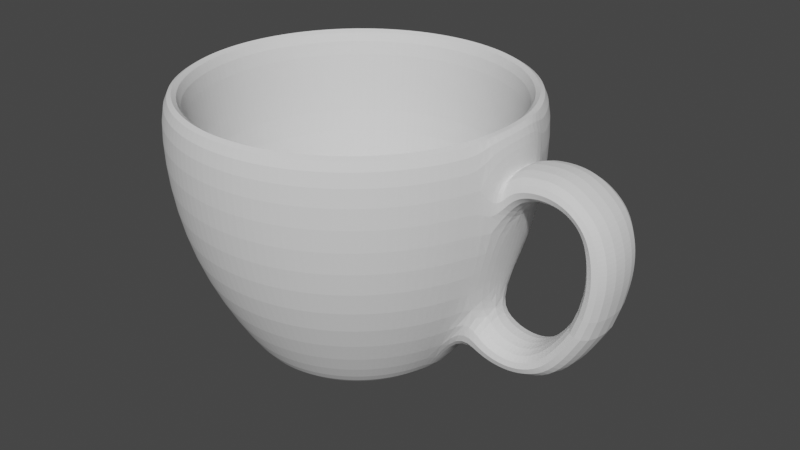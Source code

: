 # Source: cup.blend  (saved by Blender 3.0.42; exported with 4.5.12 LTS)
import bpy
from mathutils import Matrix  # noqa: F401  (used for matrix-valued properties, if any)

bpy.ops.wm.read_factory_settings(use_empty=True)
scene = bpy.context.scene
scene.name = 'Scene'

# ---- collections
col_collection = bpy.data.collections.new('Collection'); scene.collection.children.link(col_collection)

# ---- world
world_world = bpy.data.worlds.new('World'); scene.world = world_world
world_world.use_nodes = True; world_world.node_tree.nodes.clear()
_N = world_world.node_tree.nodes; _L = world_world.node_tree.links
n0 = _N.new('ShaderNodeOutputWorld'); n0.name = 'World Output'; n0.location = (300, 300)
n1 = _N.new('ShaderNodeBackground'); n1.name = 'Background'; n1.location = (10, 300)
n1.inputs[0].default_value = (0.05088, 0.05088, 0.05088, 1.0)
_L.new(n1.outputs[0], n0.inputs[0])
n0.is_active_output = True
world_world.color = (0.05088, 0.05088, 0.05088)
world_world.use_sun_shadow = False
world_world.sun_shadow_jitter_overblur = 0.0

# ---- meshes
me_cylinder = bpy.data.meshes.new('Cylinder')
me_cylinder.from_pydata([(-0.3067, 0.4034, -1.0), (-0.5088, 0.689, 0.4724), (-0.2181, 0.4538, -1.0), (-0.3605, 0.7734, 0.4724), (-0.1213, 0.486, -1.0), (-0.1986, 0.8272, 0.4724), (-0.02005, 0.4987, -1.0), (-0.02935, 0.8484, 0.4724), (0.08171, 0.4914, -1.0), (0.1408, 0.8362, 0.4724), (0.1801, 0.4644, -1.0), (0.3053, 0.7911, 0.4724), (0.2713, 0.4187, -1.0), (0.4579, 0.7147, 0.4724), (0.3519, 0.3561, -1.0), (0.5926, 0.61, 0.4724), (0.4186, 0.279, -1.0), (0.7043, 0.4811, 0.4724), (0.4691, 0.1904, -1.0), (0.7887, 0.3328, 0.4724), (0.5013, 0.09356, -1.0), (0.8425, 0.1709, 0.4724), (0.514, -0.007664, -1.0), (0.8637, 0.001638, 0.4724), (0.5067, -0.1094, -1.0), (0.8515, -0.1685, 0.4724), (0.4797, -0.2078, -1.0), (0.8064, -0.333, 0.4724), (0.434, -0.299, -1.0), (0.73, -0.4856, 0.4724), (0.3714, -0.3796, -1.0), (0.6253, -0.6203, 0.4724), (0.2943, -0.4464, -1.0), (0.4963, -0.732, 0.4724), (0.2057, -0.4968, -1.0), (0.3481, -0.8164, 0.4724), (0.1089, -0.529, -1.0), (0.1862, -0.8702, 0.4724), (0.007626, -0.5417, -1.0), (0.01693, -0.8914, 0.4724), (-0.09413, -0.5344, -1.0), (-0.1532, -0.8792, 0.4724), (-0.1925, -0.5074, -1.0), (-0.3177, -0.8341, 0.4724), (-0.2837, -0.4617, -1.0), (-0.4703, -0.7577, 0.4724), (-0.3643, -0.3991, -1.0), (-0.605, -0.653, 0.4724), (-0.4311, -0.322, -1.0), (-0.7167, -0.5241, 0.4724), (-0.4815, -0.2334, -1.0), (-0.8011, -0.3758, 0.4724), (-0.5137, -0.1366, -1.0), (-0.8549, -0.2139, 0.4724), (-0.5264, -0.03534, -1.0), (-0.8762, -0.04464, 0.4724), (-0.5191, 0.06642, -1.0), (-0.864, 0.1255, 0.4724), (-0.4921, 0.1648, -1.0), (-0.8188, 0.29, 0.4724), (-0.4464, 0.256, -1.0), (-0.7424, 0.4426, 0.4724), (-0.3838, 0.3366, -1.0), (-0.6377, 0.5773, 0.4724), (-0.5837, 0.7949, 0.0), (-0.4133, 0.8919, 0.0), (-0.2273, 0.9537, 0.0), (-0.0328, 0.9781, 0.0), (0.1627, 0.9641, 0.0), (0.3518, 0.9122, 0.0), (0.5271, 0.8244, 0.0), (0.6818, 0.7042, 0.0), (0.8102, 0.556, 0.0), (0.9072, 0.3856, 0.0), (0.969, 0.1996, -0.01422), (0.9934, 0.005088, -0.01422), (0.9794, -0.1904, -0.01422), (0.9275, -0.3795, 0.0), (0.8397, -0.5548, 0.0), (0.7194, -0.7096, 0.0), (0.5713, -0.8379, 0.0), (0.4009, -0.9349, 0.0), (0.2149, -0.9968, 0.0), (0.02038, -1.021, 0.0), (-0.1752, -1.007, 0.0), (-0.3642, -0.9552, 0.0), (-0.5395, -0.8675, 0.0), (-0.6943, -0.7472, 0.0), (-0.8226, -0.599, 0.0), (-0.9196, -0.4286, 0.0), (-0.9815, -0.2426, 0.0), (-1.006, -0.04809, 0.0), (-0.9918, 0.1474, 0.0), (-0.9399, 0.3365, 0.0), (-0.8522, 0.5118, 0.0), (-0.7319, 0.6666, 0.0), (-0.3637, 0.7805, -0.5), (-0.2003, 0.8348, -0.5), (-0.02956, 0.8562, -0.5), (0.1421, 0.8439, -0.5), (0.3081, 0.7983, -0.5), (0.462, 0.7213, -0.5), (0.5979, 0.6156, -0.5), (0.7106, 0.4855, -0.5), (0.7958, 0.336, -0.5), (0.8136, -0.3358, -0.5), (0.7366, -0.4897, -0.5), (0.6309, -0.6256, -0.5), (0.5008, -0.7383, -0.5), (0.3512, -0.8235, -0.5), (0.1879, -0.8778, -0.5), (0.01714, -0.8992, -0.5), (-0.1545, -0.8869, -0.5), (-0.3205, -0.8413, -0.5), (-0.4744, -0.7643, -0.5), (-0.6103, -0.6586, -0.5), (-0.723, -0.5285, -0.5), (-0.8082, -0.379, -0.5), (-0.8625, -0.2156, -0.5), (-0.8839, -0.04485, -0.5), (-0.8716, 0.1268, -0.5), (-0.826, 0.2928, -0.5), (-0.749, 0.4467, -0.5), (-0.6434, 0.5826, -0.5), (-0.5133, 0.6953, -0.5), (-0.4133, 0.8919, 0.4724), (-0.5837, 0.7949, 0.4724), (-0.2273, 0.9537, 0.4724), (-0.0328, 0.9781, 0.4724), (0.1627, 0.9641, 0.4724), (0.3518, 0.9122, 0.4724), (0.5271, 0.8244, 0.4724), (0.6818, 0.7042, 0.4724), (0.8102, 0.556, 0.4724), (0.9072, 0.3856, 0.4724), (0.969, 0.1996, 0.4724), (0.9934, 0.005088, 0.4724), (0.9794, -0.1904, 0.4724), (0.9275, -0.3795, 0.4724), (0.8397, -0.5548, 0.4724), (0.7194, -0.7096, 0.4724), (0.5713, -0.8379, 0.4724), (0.4009, -0.9349, 0.4724), (0.2149, -0.9968, 0.4724), (0.02038, -1.021, 0.4724), (-0.1752, -1.007, 0.4724), (-0.3642, -0.9552, 0.4724), (-0.5395, -0.8675, 0.4724), (-0.6943, -0.7472, 0.4724), (-0.8226, -0.599, 0.4724), (-0.9196, -0.4286, 0.4724), (-0.9815, -0.2426, 0.4724), (-1.006, -0.04809, 0.4724), (-0.9918, 0.1474, 0.4724), (-0.9399, 0.3365, 0.4724), (-0.8522, 0.5118, 0.4724), (-0.7319, 0.6666, 0.4724), (-0.3467, 0.4598, -0.9275), (-0.2462, 0.517, -0.9275), (-0.1366, 0.5534, -0.9275), (-0.02189, 0.5678, -0.9275), (0.09338, 0.5595, -0.9275), (0.2048, 0.529, -0.9275), (0.3082, 0.4772, -0.9275), (0.3994, 0.4063, -0.9275), (0.4751, 0.3189, -0.9275), (0.5322, 0.2185, -0.9275), (0.5687, 0.1088, -0.9275), (0.5831, -0.005827, -0.9275), (0.5748, -0.1211, -0.9275), (0.5442, -0.2325, -0.9275), (0.4925, -0.3359, -0.9275), (0.4216, -0.4271, -0.9275), (0.3342, -0.5028, -0.9275), (0.2338, -0.56, -0.9275), (0.1241, -0.5964, -0.9275), (0.009464, -0.6108, -0.9275), (-0.1058, -0.6026, -0.9275), (-0.2172, -0.572, -0.9275), (-0.3206, -0.5202, -0.9275), (-0.4118, -0.4493, -0.9275), (-0.4875, -0.3619, -0.9275), (-0.5447, -0.2615, -0.9275), (-0.5811, -0.1518, -0.9275), (-0.5955, -0.03718, -0.9275), (-0.5873, 0.07809, -0.9275), (-0.5567, 0.1895, -0.9275), (-0.5049, 0.2929, -0.9275), (-0.434, 0.3841, -0.9275), (0.7056, 0.1399, -0.5009), (0.7234, -0.002094, -0.5009), (-0.6021, -0.443, -0.5009), (-0.6729, -0.3187, -0.5009), (0.7132, -0.1448, -0.5009), (-0.718, -0.1829, -0.5009), (0.6753, -0.2828, -0.5009), (-0.7358, -0.04091, -0.5009), (0.6112, -0.4107, -0.5009), (-0.4277, 0.5744, -0.5009), (-0.3034, 0.6452, -0.5009), (-0.7256, 0.1018, -0.5009), (0.5234, -0.5237, -0.5009), (-0.1676, 0.6903, -0.5009), (-0.6877, 0.2398, -0.5009), (0.4153, -0.6174, -0.5009), (-0.02562, 0.7081, -0.5009), (-0.6237, 0.3677, -0.5009), (0.2909, -0.6882, -0.5009), (0.1171, 0.6979, -0.5009), (-0.5359, 0.4807, -0.5009), (0.1552, -0.7333, -0.5009), (0.2551, 0.66, -0.5009), (0.0132, -0.7511, -0.5009), (0.383, 0.5959, -0.5009), (-0.1295, -0.7409, -0.5009), (0.496, 0.5081, -0.5009), (-0.2675, -0.703, -0.5009), (0.5897, 0.4, -0.5009), (-0.3954, -0.639, -0.5009), (0.6605, 0.2756, -0.5009), (-0.5084, -0.5512, -0.5009), (0.8564, 0.001443, -0.01425), (-0.7944, -0.3728, -0.01425), (0.8443, -0.1673, -0.01425), (-0.8477, -0.2123, -0.01425), (0.7995, -0.3304, -0.01425), (-0.8688, -0.04445, -0.01425), (0.7237, -0.4817, -0.01425), (-0.3575, 0.7666, -0.01425), (-0.8567, 0.1243, -0.01425), (0.62, -0.6152, -0.01425), (-0.197, 0.82, -0.01425), (-0.8119, 0.2874, -0.01425), (0.4921, -0.726, -0.01425), (-0.02916, 0.8411, -0.01425), (-0.7362, 0.4386, -0.01425), (0.3451, -0.8096, -0.01425), (0.1396, 0.829, -0.01425), (-0.6324, 0.5722, -0.01425), (0.1846, -0.863, -0.01425), (0.3027, 0.7842, -0.01425), (0.01673, -0.8841, -0.01425), (0.4539, 0.7085, -0.01425), (-0.152, -0.872, -0.01425), (0.5875, 0.6047, -0.01425), (-0.3151, -0.8272, -0.01425), (0.6983, 0.4768, -0.01425), (-0.4664, -0.7515, -0.01425), (0.7819, 0.3298, -0.01425), (-0.5999, -0.6477, -0.01425), (0.8353, 0.1693, -0.01425), (-0.7107, -0.5198, -0.01425), (-0.5045, 0.683, -0.01425), (0.969, 0.1996, 0.2402), (0.9934, 0.005088, 0.2402), (0.9794, -0.1904, 0.2402), (0.8715, 0.001845, -0.5), (0.7154, -0.1452, -0.75), (0.7257, -0.002033, -0.75), (0.7078, 0.1404, -0.75), (0.8592, -0.1698, -0.5), (0.8501, 0.1726, -0.5), (0.9273, -0.1658, -0.6192), (0.9189, 0.1766, -0.6226), (0.8587, 0.1584, -0.8122), (0.8657, -0.1566, -0.8093), (1.028, -0.1628, -0.6595), (1.021, 0.1797, -0.664), (1.005, 0.1794, -0.8366), (1.011, -0.1536, -0.8328), (1.116, -0.1606, -0.6608), (1.11, 0.1818, -0.6677), (1.133, 0.2038, -0.8248), (1.138, -0.1514, -0.8191), (1.194, -0.1582, -0.6125), (1.192, 0.2047, -0.6212), (1.297, 0.2168, -0.7696), (1.299, -0.1489, -0.7624), (1.279, -0.1535, -0.5158), (1.281, 0.2094, -0.5248), (1.413, 0.2215, -0.6329), (1.411, -0.1442, -0.6254), (1.343, -0.1497, -0.4108), (1.348, 0.2131, -0.4185), (1.501, 0.2253, -0.4701), (1.497, -0.1405, -0.4636), (1.045, 0.2027, 0.08236), (1.055, -0.1762, 0.08571), (0.9879, 0.2027, 0.264), (0.9977, -0.1655, 0.2673), (1.093, 0.2056, 0.125), (1.103, -0.1733, 0.1283), (1.042, 0.2056, 0.2991), (1.052, -0.1626, 0.3024), (1.159, 0.2074, 0.1402), (1.169, -0.1715, 0.1587), (1.142, 0.2074, 0.3159), (1.153, -0.1607, 0.3164), (1.236, 0.2226, 0.1448), (1.245, -0.1683, 0.1554), (1.25, 0.2161, 0.3081), (1.258, -0.1576, 0.3187), (1.316, 0.2323, 0.1268), (1.323, -0.1655, 0.136), (1.357, 0.2257, 0.2673), (1.363, -0.1548, 0.2764), (1.364, 0.2347, 0.08844), (1.367, -0.1631, 0.09573), (1.475, 0.2348, 0.1673), (1.479, -0.1524, 0.1746), (1.392, 0.2351, 0.03708), (1.393, -0.161, 0.04385), (1.529, 0.235, 0.06914), (1.53, -0.1502, 0.07591), (1.406, 0.233, -0.04395), (1.405, -0.1583, -0.03722), (1.561, 0.2338, -0.03489), (1.561, -0.1476, -0.02816), (1.413, 0.2278, -0.1404), (1.412, -0.1557, -0.1337), (1.567, 0.2326, -0.1433), (1.567, -0.145, -0.1365), (1.409, 0.2218, -0.2185), (1.407, -0.1535, -0.2116), (1.558, 0.2311, -0.246), (1.556, -0.1428, -0.2391), (1.383, 0.2181, -0.3157), (1.381, -0.1506, -0.3088), (1.536, 0.2284, -0.3547), (1.534, -0.1398, -0.3478), (-0.3448, 0.4572, -1.0), (-0.2449, 0.514, -1.0), (-0.1358, 0.5503, -1.0), (-0.0218, 0.5646, -1.0), (0.09284, 0.5564, -1.0), (0.2037, 0.526, -1.0), (0.3065, 0.4745, -1.0), (0.3972, 0.404, -1.0), (0.4725, 0.3171, -1.0), (0.5293, 0.2172, -1.0), (0.5656, 0.1081, -1.0), (0.5799, -0.005912, -1.0), (0.5717, -0.1206, -1.0), (0.5413, -0.2314, -1.0), (0.4898, -0.3342, -1.0), (0.4193, -0.4249, -1.0), (0.3324, -0.5002, -1.0), (0.2325, -0.557, -1.0), (0.1234, -0.5933, -1.0), (0.009379, -0.6076, -1.0), (-0.1053, -0.5994, -1.0), (-0.2161, -0.569, -1.0), (-0.3189, -0.5175, -1.0), (-0.4096, -0.447, -1.0), (-0.4849, -0.3601, -1.0), (-0.5417, -0.2602, -1.0), (-0.578, -0.1511, -1.0), (-0.5923, -0.03709, -1.0), (-0.5841, 0.07755, -1.0), (-0.5537, 0.1884, -1.0), (-0.5022, 0.2912, -1.0), (-0.4317, 0.3819, -1.0), (-0.3067, 0.4034, -0.9639), (-0.2181, 0.4538, -0.9639), (-0.1213, 0.486, -0.9639), (-0.02005, 0.4987, -0.9639), (0.08171, 0.4914, -0.9639), (0.1801, 0.4644, -0.9639), (0.2713, 0.4187, -0.9639), (0.3519, 0.3561, -0.9639), (0.4186, 0.279, -0.9639), (0.4691, 0.1904, -0.9639), (0.5013, 0.09356, -0.9639), (0.514, -0.007664, -0.9639), (0.5067, -0.1094, -0.9639), (0.4797, -0.2078, -0.9639), (0.434, -0.299, -0.9639), (0.3714, -0.3796, -0.9639), (0.2943, -0.4464, -0.9639), (0.2057, -0.4968, -0.9639), (0.1089, -0.529, -0.9639), (0.007626, -0.5417, -0.9639), (-0.09413, -0.5344, -0.9639), (-0.1925, -0.5074, -0.9639), (-0.2837, -0.4617, -0.9639), (-0.3643, -0.3991, -0.9639), (-0.4311, -0.322, -0.9639), (-0.4815, -0.2334, -0.9639), (-0.5137, -0.1366, -0.9639), (-0.5264, -0.03534, -0.9639), (-0.5191, 0.06642, -0.9639), (-0.4921, 0.1648, -0.9639), (-0.4464, 0.256, -0.9639), (-0.3838, 0.3366, -0.9639), (0.5687, 0.1088, -0.9275), (-0.4875, -0.3619, -0.9275), (-0.3467, 0.4598, -0.9275), (0.5831, -0.005827, -0.9275), (-0.5447, -0.2615, -0.9275), (0.5748, -0.1211, -0.9275), (-0.5811, -0.1518, -0.9275), (0.5442, -0.2325, -0.9275), (-0.5955, -0.03718, -0.9275), (0.4925, -0.3359, -0.9275), (-0.2462, 0.517, -0.9275), (-0.5873, 0.07809, -0.9275), (0.4216, -0.4271, -0.9275), (-0.1366, 0.5534, -0.9275), (-0.5567, 0.1895, -0.9275), (0.3342, -0.5028, -0.9275), (-0.02189, 0.5678, -0.9275), (-0.5049, 0.2929, -0.9275), (0.2338, -0.56, -0.9275), (0.09338, 0.5595, -0.9275), (-0.434, 0.3841, -0.9275), (0.1241, -0.5964, -0.9275), (0.2048, 0.529, -0.9275), (0.009464, -0.6108, -0.9275), (0.3082, 0.4772, -0.9275), (-0.1058, -0.6026, -0.9275), (0.3994, 0.4063, -0.9275), (-0.2172, -0.572, -0.9275), (0.4751, 0.3189, -0.9275), (-0.3206, -0.5202, -0.9275), (0.5322, 0.2185, -0.9275), (-0.4118, -0.4493, -0.9275)], [], [(76, 255, 137, 138, 77), (64, 126, 125, 65), (65, 125, 127, 66), (66, 127, 128, 67), (67, 128, 129, 68), (68, 129, 130, 69), (69, 130, 131, 70), (70, 131, 132, 71), (71, 132, 133, 72), (72, 133, 134, 73), (253, 135, 136, 254), (254, 136, 137, 255), (73, 134, 135, 253, 74), (77, 138, 139, 78), (78, 139, 140, 79), (79, 140, 141, 80), (80, 141, 142, 81), (81, 142, 143, 82), (82, 143, 144, 83), (83, 144, 145, 84), (84, 145, 146, 85), (85, 146, 147, 86), (86, 147, 148, 87), (87, 148, 149, 88), (88, 149, 150, 89), (89, 150, 151, 90), (90, 151, 152, 91), (91, 152, 153, 92), (92, 153, 154, 93), (397, 394, 167, 168), (93, 154, 155, 94), (94, 155, 156, 95), (40, 42, 383, 382), (123, 95, 64, 124), (122, 94, 95, 123), (121, 93, 94, 122), (120, 92, 93, 121), (119, 91, 92, 120), (118, 90, 91, 119), (117, 89, 90, 118), (116, 88, 89, 117), (115, 87, 88, 116), (114, 86, 87, 115), (113, 85, 86, 114), (112, 84, 85, 113), (111, 83, 84, 112), (110, 82, 83, 111), (109, 81, 82, 110), (108, 80, 81, 109), (107, 79, 80, 108), (106, 78, 79, 107), (105, 77, 78, 106), (260, 76, 77, 105), (256, 75, 76, 260), (261, 74, 75, 256), (104, 73, 74, 261), (103, 72, 73, 104), (102, 71, 72, 103), (101, 70, 71, 102), (100, 69, 70, 101), (99, 68, 69, 100), (98, 67, 68, 99), (97, 66, 67, 98), (96, 65, 66, 97), (124, 64, 65, 96), (342, 257, 260, 105, 343), (330, 124, 96, 331), (331, 96, 97, 332), (332, 97, 98, 333), (333, 98, 99, 334), (336, 101, 102, 337), (337, 102, 103, 338), (338, 103, 104, 339), (343, 105, 106, 344), (339, 104, 261, 259, 340), (344, 106, 107, 345), (345, 107, 108, 346), (346, 108, 109, 347), (347, 109, 110, 348), (348, 110, 111, 349), (349, 111, 112, 350), (350, 112, 113, 351), (351, 113, 114, 352), (352, 114, 115, 353), (353, 115, 116, 354), (354, 116, 117, 355), (355, 117, 118, 356), (356, 118, 119, 357), (357, 119, 120, 358), (358, 120, 121, 359), (359, 121, 122, 360), (360, 122, 123, 361), (361, 123, 124, 330), (334, 99, 100, 335), (1, 3, 125, 126), (3, 5, 127, 125), (5, 7, 128, 127), (7, 9, 129, 128), (9, 11, 130, 129), (11, 13, 131, 130), (13, 15, 132, 131), (15, 17, 133, 132), (17, 19, 134, 133), (19, 21, 135, 134), (21, 23, 136, 135), (23, 25, 137, 136), (25, 27, 138, 137), (27, 29, 139, 138), (29, 31, 140, 139), (31, 33, 141, 140), (33, 35, 142, 141), (35, 37, 143, 142), (37, 39, 144, 143), (39, 41, 145, 144), (41, 43, 146, 145), (43, 45, 147, 146), (45, 47, 148, 147), (47, 49, 149, 148), (49, 51, 150, 149), (51, 53, 151, 150), (53, 55, 152, 151), (55, 57, 153, 152), (57, 59, 154, 153), (59, 61, 155, 154), (61, 63, 156, 155), (63, 1, 126, 156), (158, 157, 188, 187, 186, 185, 184, 183, 182, 181, 180, 179, 178, 177, 176, 175, 174, 173, 172, 171, 170, 169, 168, 167, 166, 165, 164, 163, 162, 161, 160, 159), (398, 395, 181, 182), (399, 397, 168, 169), (400, 398, 182, 183), (401, 399, 169, 170), (402, 400, 183, 184), (403, 401, 170, 171), (404, 396, 157, 158), (405, 402, 184, 185), (406, 403, 171, 172), (407, 404, 158, 159), (408, 405, 185, 186), (409, 406, 172, 173), (410, 407, 159, 160), (411, 408, 186, 187), (412, 409, 173, 174), (413, 410, 160, 161), (414, 411, 187, 188), (415, 412, 174, 175), (416, 413, 161, 162), (396, 414, 188, 157), (417, 415, 175, 176), (418, 416, 162, 163), (419, 417, 176, 177), (420, 418, 163, 164), (421, 419, 177, 178), (422, 420, 164, 165), (423, 421, 178, 179), (424, 422, 165, 166), (425, 423, 179, 180), (394, 424, 166, 167), (395, 425, 180, 181), (251, 249, 220, 191), (250, 248, 219, 189), (249, 247, 218, 220), (248, 246, 217, 219), (247, 245, 216, 218), (246, 244, 215, 217), (245, 243, 214, 216), (244, 242, 213, 215), (243, 241, 212, 214), (242, 240, 211, 213), (241, 239, 210, 212), (252, 238, 209, 198), (240, 237, 208, 211), (239, 236, 207, 210), (238, 235, 206, 209), (237, 234, 205, 208), (236, 233, 204, 207), (235, 232, 203, 206), (234, 231, 202, 205), (233, 230, 201, 204), (232, 229, 200, 203), (231, 228, 199, 202), (230, 227, 197, 201), (229, 226, 196, 200), (228, 252, 198, 199), (227, 225, 195, 197), (226, 224, 194, 196), (225, 223, 193, 195), (224, 222, 192, 194), (223, 221, 190, 193), (222, 251, 191, 192), (221, 250, 189, 190), (23, 21, 250, 221), (51, 49, 251, 222), (25, 23, 221, 223), (53, 51, 222, 224), (27, 25, 223, 225), (55, 53, 224, 226), (29, 27, 225, 227), (3, 1, 252, 228), (57, 55, 226, 229), (31, 29, 227, 230), (5, 3, 228, 231), (59, 57, 229, 232), (33, 31, 230, 233), (7, 5, 231, 234), (61, 59, 232, 235), (35, 33, 233, 236), (9, 7, 234, 237), (63, 61, 235, 238), (37, 35, 236, 239), (11, 9, 237, 240), (1, 63, 238, 252), (39, 37, 239, 241), (13, 11, 240, 242), (41, 39, 241, 243), (15, 13, 242, 244), (43, 41, 243, 245), (17, 15, 244, 246), (45, 43, 245, 247), (19, 17, 246, 248), (47, 45, 247, 249), (21, 19, 248, 250), (49, 47, 249, 251), (340, 259, 258, 341), (341, 258, 257, 342), (256, 260, 262, 263, 261), (95, 156, 126, 64), (335, 100, 101, 336), (264, 263, 267, 268), (269, 268, 272, 273), (253, 254, 255, 289, 288), (260, 257, 265, 262), (259, 261, 263, 264), (277, 276, 280, 281), (263, 262, 266, 267), (262, 265, 269, 266), (272, 271, 275, 276), (281, 280, 284, 285), (266, 269, 273, 270), (268, 267, 271, 272), (267, 266, 270, 271), (274, 277, 281, 278), (273, 272, 276, 277), (271, 270, 274, 275), (270, 273, 277, 274), (279, 278, 282, 283), (280, 279, 283, 284), (276, 275, 279, 280), (275, 274, 278, 279), (284, 283, 282, 285), (289, 293, 292, 288), (278, 281, 285, 282), (287, 286, 290, 291), (297, 301, 300, 296), (255, 76, 287, 289), (74, 253, 288, 286), (300, 301, 305, 304), (289, 287, 291, 293), (286, 288, 292, 290), (76, 75, 74, 286, 287), (295, 294, 298, 299), (292, 293, 297, 296), (291, 290, 294, 295), (293, 291, 295, 297), (290, 292, 296, 294), (309, 313, 312, 308), (297, 295, 299, 301), (294, 296, 300, 298), (317, 321, 320, 316), (302, 304, 308, 306), (299, 298, 302, 303), (301, 299, 303, 305), (298, 300, 304, 302), (307, 306, 310, 311), (304, 305, 309, 308), (303, 302, 306, 307), (305, 303, 307, 309), (325, 329, 328, 324), (309, 307, 311, 313), (306, 308, 312, 310), (315, 314, 318, 319), (312, 313, 317, 316), (311, 310, 314, 315), (313, 311, 315, 317), (310, 312, 316, 314), (284, 328, 329, 285), (317, 315, 319, 321), (314, 316, 320, 318), (323, 322, 326, 327), (320, 321, 325, 324), (319, 318, 322, 323), (321, 319, 323, 325), (318, 320, 324, 322), (326, 328, 329, 327), (325, 323, 327, 329), (322, 324, 328, 326), (283, 326, 328, 284), (327, 282, 285, 329), (283, 282, 327, 326), (265, 264, 268, 269), (2, 0, 330, 331), (4, 2, 331, 332), (6, 4, 332, 333), (8, 6, 333, 334), (10, 8, 334, 335), (12, 10, 335, 336), (14, 12, 336, 337), (16, 14, 337, 338), (18, 16, 338, 339), (20, 18, 339, 340), (22, 20, 340, 341), (24, 22, 341, 342), (26, 24, 342, 343), (28, 26, 343, 344), (30, 28, 344, 345), (32, 30, 345, 346), (34, 32, 346, 347), (36, 34, 347, 348), (38, 36, 348, 349), (40, 38, 349, 350), (42, 40, 350, 351), (44, 42, 351, 352), (46, 44, 352, 353), (48, 46, 353, 354), (50, 48, 354, 355), (52, 50, 355, 356), (54, 52, 356, 357), (56, 54, 357, 358), (58, 56, 358, 359), (60, 58, 359, 360), (62, 60, 360, 361), (0, 62, 361, 330), (362, 363, 364, 365, 366, 367, 368, 369, 370, 371, 372, 373, 374, 375, 376, 377, 378, 379, 380, 381, 382, 383, 384, 385, 386, 387, 388, 389, 390, 391, 392, 393), (14, 16, 370, 369), (42, 44, 384, 383), (16, 18, 371, 370), (44, 46, 385, 384), (18, 20, 372, 371), (46, 48, 386, 385), (20, 22, 373, 372), (48, 50, 387, 386), (22, 24, 374, 373), (50, 52, 388, 387), (24, 26, 375, 374), (52, 54, 389, 388), (26, 28, 376, 375), (0, 2, 363, 362), (54, 56, 390, 389), (28, 30, 377, 376), (2, 4, 364, 363), (56, 58, 391, 390), (30, 32, 378, 377), (4, 6, 365, 364), (58, 60, 392, 391), (32, 34, 379, 378), (6, 8, 366, 365), (60, 62, 393, 392), (34, 36, 380, 379), (8, 10, 367, 366), (62, 0, 362, 393), (36, 38, 381, 380), (10, 12, 368, 367), (38, 40, 382, 381), (12, 14, 369, 368), (258, 259, 264, 265, 257), (191, 220, 425, 395), (189, 219, 424, 394), (220, 218, 423, 425), (219, 217, 422, 424), (218, 216, 421, 423), (217, 215, 420, 422), (216, 214, 419, 421), (215, 213, 418, 420), (214, 212, 417, 419), (213, 211, 416, 418), (212, 210, 415, 417), (198, 209, 414, 396), (211, 208, 413, 416), (210, 207, 412, 415), (209, 206, 411, 414), (208, 205, 410, 413), (207, 204, 409, 412), (206, 203, 408, 411), (205, 202, 407, 410), (204, 201, 406, 409), (203, 200, 405, 408), (202, 199, 404, 407), (201, 197, 403, 406), (200, 196, 402, 405), (199, 198, 396, 404), (197, 195, 401, 403), (196, 194, 400, 402), (195, 193, 399, 401), (194, 192, 398, 400), (193, 190, 397, 399), (192, 191, 395, 398), (190, 189, 394, 397)])
_uv = me_cylinder.uv_layers.new(name='UVMap')
_uv.uv.foreach_set('vector', [0.06226, 0.531, 0.06227, 0.5764, 0.06227, 0.6178, 0.0296, 0.6178, 0.0296, 0.5335, 0.5493, 0.4398, 0.5493, 0.5241, 0.5157, 0.5239, 0.5157, 0.4396, 0.5157, 0.4396, 0.5157, 0.5239, 0.4809, 0.5238, 0.4809, 0.4395, 0.4809, 0.4395, 0.4809, 0.5238, 0.4461, 0.5239, 0.4461, 0.4396, 0.4461, 0.4396, 0.4461, 0.5239, 0.4127, 0.5241, 0.4127, 0.4398, 0.4127, 0.4398, 0.4127, 0.5241, 0.382, 0.5244, 0.382, 0.4401, 0.382, 0.4401, 0.382, 0.5244, 0.3551, 0.5248, 0.3551, 0.4405, 0.2504, 0.5335, 0.2504, 0.6178, 0.2263, 0.6178, 0.2263, 0.5335, 0.2263, 0.5335, 0.2263, 0.6178, 0.1978, 0.6178, 0.1978, 0.5335, 0.1978, 0.5335, 0.1978, 0.6178, 0.1658, 0.6178, 0.1658, 0.5335, 0.1317, 0.5764, 0.1317, 0.6178, 0.09675, 0.6178, 0.09674, 0.5764, 0.09674, 0.5764, 0.09675, 0.6178, 0.06227, 0.6178, 0.06227, 0.5764, 0.1658, 0.5335, 0.1658, 0.6178, 0.1317, 0.6178, 0.1317, 0.5764, 0.1317, 0.531, 0.0296, 0.5335, 0.0296, 0.6178, 2.503e-06, 0.6178, 0.0, 0.5335, 0.6074, 0.1782, 0.6074, 0.2625, 0.5808, 0.2623, 0.5808, 0.178, 0.5808, 0.178, 0.5808, 0.2623, 0.5503, 0.2621, 0.5503, 0.1778, 0.5503, 0.1778, 0.5503, 0.2621, 0.517, 0.262, 0.517, 0.1777, 0.517, 0.1777, 0.517, 0.262, 0.4823, 0.262, 0.4823, 0.1777, 0.4823, 0.1777, 0.4823, 0.262, 0.4474, 0.262, 0.4474, 0.1777, 0.4474, 0.1777, 0.4474, 0.262, 0.4138, 0.2621, 0.4137, 0.1778, 0.4137, 0.1778, 0.4138, 0.2621, 0.3826, 0.2623, 0.3826, 0.178, 0.3826, 0.178, 0.3826, 0.2623, 0.3551, 0.2625, 0.3551, 0.1782, 0.6056, 0.7025, 0.6059, 0.7867, 0.5817, 0.786, 0.5814, 0.7018, 0.5814, 0.7018, 0.5817, 0.786, 0.5531, 0.7855, 0.5528, 0.7013, 0.5528, 0.7013, 0.5531, 0.7855, 0.5211, 0.7852, 0.5208, 0.701, 0.5208, 0.701, 0.5211, 0.7852, 0.487, 0.7851, 0.4867, 0.7009, 0.4867, 0.7009, 0.487, 0.7851, 0.452, 0.7852, 0.4517, 0.701, 0.4517, 0.701, 0.452, 0.7852, 0.4176, 0.7855, 0.4173, 0.7013, 0.4173, 0.7013, 0.4176, 0.7855, 0.385, 0.786, 0.3847, 0.7018, 0.6962, 0.5137, 0.7168, 0.5137, 0.7168, 0.5137, 0.6962, 0.5137, 0.3847, 0.7018, 0.385, 0.786, 0.3554, 0.7867, 0.3551, 0.7025, 0.6074, 0.4405, 0.6074, 0.5248, 0.5802, 0.5244, 0.5802, 0.4401, 0.3521, 0.7258, 0.3522, 0.7417, 0.3458, 0.7417, 0.3456, 0.7258, 0.5683, 0.3512, 0.5802, 0.4401, 0.5493, 0.4398, 0.5411, 0.351, 0.5922, 0.3516, 0.6074, 0.4405, 0.5802, 0.4401, 0.5683, 0.3512, 0.3941, 0.6132, 0.3847, 0.7018, 0.3551, 0.7025, 0.3682, 0.6137, 0.4228, 0.6127, 0.4173, 0.7013, 0.3847, 0.7018, 0.3941, 0.6132, 0.453, 0.6125, 0.4517, 0.701, 0.4173, 0.7013, 0.4228, 0.6127, 0.4837, 0.6124, 0.4867, 0.7009, 0.4517, 0.701, 0.453, 0.6125, 0.5137, 0.6125, 0.5208, 0.701, 0.4867, 0.7009, 0.4837, 0.6124, 0.5418, 0.6127, 0.5528, 0.7013, 0.5208, 0.701, 0.5137, 0.6125, 0.5669, 0.6132, 0.5814, 0.7018, 0.5528, 0.7013, 0.5418, 0.6127, 0.5881, 0.6137, 0.6056, 0.7025, 0.5814, 0.7018, 0.5669, 0.6132, 0.3943, 0.08896, 0.3826, 0.178, 0.3551, 0.1782, 0.3702, 0.08915, 0.4217, 0.08882, 0.4137, 0.1778, 0.3826, 0.178, 0.3943, 0.08896, 0.4512, 0.08873, 0.4474, 0.1777, 0.4137, 0.1778, 0.4217, 0.08882, 0.4818, 0.0887, 0.4823, 0.1777, 0.4474, 0.1777, 0.4512, 0.08873, 0.5123, 0.08873, 0.517, 0.1777, 0.4823, 0.1777, 0.4818, 0.0887, 0.5415, 0.08882, 0.5503, 0.1778, 0.517, 0.1777, 0.5123, 0.08873, 0.5683, 0.08896, 0.5808, 0.178, 0.5503, 0.1778, 0.5415, 0.08882, 0.5917, 0.08915, 0.6074, 0.1782, 0.5808, 0.178, 0.5683, 0.08896, 0.03933, 0.4443, 0.0296, 0.5335, 0.0, 0.5335, 0.01334, 0.4443, 0.06801, 0.4443, 0.06226, 0.531, 0.0296, 0.5335, 0.03933, 0.4443, 0.09828, 0.4443, 0.09674, 0.531, 0.06226, 0.531, 0.06801, 0.4443, 0.129, 0.4443, 0.1317, 0.531, 0.09674, 0.531, 0.09828, 0.4443, 0.1589, 0.4443, 0.1658, 0.5335, 0.1317, 0.531, 0.129, 0.4443, 0.187, 0.4443, 0.1978, 0.5335, 0.1658, 0.5335, 0.1589, 0.4443, 0.212, 0.4443, 0.2263, 0.5335, 0.1978, 0.5335, 0.187, 0.4443, 0.2332, 0.4443, 0.2504, 0.5335, 0.2263, 0.5335, 0.212, 0.4443, 0.3942, 0.3512, 0.382, 0.4401, 0.3551, 0.4405, 0.3706, 0.3516, 0.4212, 0.351, 0.4127, 0.4398, 0.382, 0.4401, 0.3942, 0.3512, 0.4505, 0.3508, 0.4461, 0.4396, 0.4127, 0.4398, 0.4212, 0.351, 0.4811, 0.3507, 0.4809, 0.4395, 0.4461, 0.4396, 0.4505, 0.3508, 0.5117, 0.3508, 0.5157, 0.4396, 0.4809, 0.4395, 0.4811, 0.3507, 0.5411, 0.351, 0.5493, 0.4398, 0.5157, 0.4396, 0.5117, 0.3508, 0.08176, 0.3551, 0.07489, 0.3997, 0.06801, 0.4443, 0.03933, 0.4443, 0.06261, 0.3551, 0.5216, 0.2626, 0.5411, 0.351, 0.5117, 0.3508, 0.5019, 0.2625, 0.5019, 0.2625, 0.5117, 0.3508, 0.4811, 0.3507, 0.4815, 0.2625, 0.4815, 0.2625, 0.4811, 0.3507, 0.4505, 0.3508, 0.4611, 0.2625, 0.4611, 0.2625, 0.4505, 0.3508, 0.4212, 0.351, 0.4415, 0.2626, 0.192, 0.3551, 0.2332, 0.4443, 0.212, 0.4443, 0.1779, 0.3551, 0.1779, 0.3551, 0.212, 0.4443, 0.187, 0.4443, 0.1612, 0.3551, 0.1612, 0.3551, 0.187, 0.4443, 0.1589, 0.4443, 0.1425, 0.3551, 0.06261, 0.3551, 0.03933, 0.4443, 0.01334, 0.4443, 0.04525, 0.3551, 0.1425, 0.3551, 0.1589, 0.4443, 0.129, 0.4443, 0.1257, 0.3997, 0.1225, 0.3551, 0.5542, 0.0002998, 0.5917, 0.08915, 0.5683, 0.08896, 0.5386, 0.0001725, 0.5386, 0.0001725, 0.5683, 0.08896, 0.5415, 0.08882, 0.5207, 7.796e-05, 0.5207, 7.796e-05, 0.5415, 0.08882, 0.5123, 0.08873, 0.5012, 1.967e-05, 0.5012, 1.967e-05, 0.5123, 0.08873, 0.4818, 0.0887, 0.4808, 0.0, 0.4808, 0.0, 0.4818, 0.0887, 0.4512, 0.08873, 0.4604, 1.967e-05, 0.4604, 1.967e-05, 0.4512, 0.08873, 0.4217, 0.08882, 0.4406, 7.796e-05, 0.4406, 7.796e-05, 0.4217, 0.08882, 0.3943, 0.08896, 0.4223, 0.0001725, 0.4223, 0.0001725, 0.3943, 0.08896, 0.3702, 0.08915, 0.4062, 0.0002998, 0.5467, 0.5257, 0.5881, 0.6137, 0.5669, 0.6132, 0.5326, 0.5253, 0.5326, 0.5253, 0.5669, 0.6132, 0.5418, 0.6127, 0.5158, 0.525, 0.5158, 0.525, 0.5418, 0.6127, 0.5137, 0.6125, 0.4971, 0.5248, 0.4971, 0.5248, 0.5137, 0.6125, 0.4837, 0.6124, 0.4771, 0.5248, 0.4771, 0.5248, 0.4837, 0.6124, 0.453, 0.6125, 0.4566, 0.5248, 0.4566, 0.5248, 0.453, 0.6125, 0.4228, 0.6127, 0.4363, 0.525, 0.4363, 0.525, 0.4228, 0.6127, 0.3941, 0.6132, 0.4172, 0.5253, 0.4172, 0.5253, 0.3941, 0.6132, 0.3682, 0.6137, 0.3999, 0.5257, 0.5557, 0.263, 0.5922, 0.3516, 0.5683, 0.3512, 0.5397, 0.2628, 0.5397, 0.2628, 0.5683, 0.3512, 0.5411, 0.351, 0.5216, 0.2626, 0.4415, 0.2626, 0.4212, 0.351, 0.3942, 0.3512, 0.4235, 0.2628, 0.2226, 0.02898, 0.1928, 0.02304, 0.195, 5.96e-08, 0.2293, 0.006824, 0.1928, 0.02304, 0.1623, 0.02304, 0.1601, 0.0, 0.195, 5.96e-08, 0.1623, 0.02304, 0.1325, 0.02898, 0.1258, 0.006824, 0.1601, 0.0, 0.1325, 0.02898, 0.1044, 0.04062, 0.09345, 0.02021, 0.1258, 0.006824, 0.1044, 0.04062, 0.07906, 0.05754, 0.06437, 0.03964, 0.09345, 0.02021, 0.07906, 0.05754, 0.05753, 0.07906, 0.03964, 0.06437, 0.06437, 0.03964, 0.05753, 0.07906, 0.04062, 0.1044, 0.02021, 0.09346, 0.03964, 0.06437, 0.04062, 0.1044, 0.02898, 0.1325, 0.006823, 0.1258, 0.02021, 0.09346, 0.02898, 0.1325, 0.02304, 0.1623, 0.0, 0.1601, 0.006823, 0.1258, 0.02304, 0.1623, 0.02304, 0.1928, 5.96e-08, 0.1951, 0.0, 0.1601, 0.02304, 0.1928, 0.02898, 0.2226, 0.006823, 0.2294, 5.96e-08, 0.1951, 0.02898, 0.2226, 0.04062, 0.2508, 0.02021, 0.2617, 0.006823, 0.2294, 0.04062, 0.2508, 0.05753, 0.2761, 0.03964, 0.2908, 0.02021, 0.2617, 0.05753, 0.2761, 0.07906, 0.2976, 0.06437, 0.3155, 0.03964, 0.2908, 0.07906, 0.2976, 0.1044, 0.3145, 0.09345, 0.3349, 0.06437, 0.3155, 0.1044, 0.3145, 0.1325, 0.3262, 0.1258, 0.3483, 0.09345, 0.3349, 0.1325, 0.3262, 0.1623, 0.3321, 0.1601, 0.3551, 0.1258, 0.3483, 0.1623, 0.3321, 0.1928, 0.3321, 0.195, 0.3551, 0.1601, 0.3551, 0.1928, 0.3321, 0.2226, 0.3262, 0.2293, 0.3483, 0.195, 0.3551, 0.2226, 0.3262, 0.2507, 0.3145, 0.2617, 0.3349, 0.2293, 0.3483, 0.2507, 0.3145, 0.2761, 0.2976, 0.2907, 0.3155, 0.2617, 0.3349, 0.2761, 0.2976, 0.2976, 0.2761, 0.3155, 0.2908, 0.2907, 0.3155, 0.2976, 0.2761, 0.3145, 0.2508, 0.3349, 0.2617, 0.3155, 0.2908, 0.3145, 0.2508, 0.3261, 0.2226, 0.3483, 0.2294, 0.3349, 0.2617, 0.3261, 0.2226, 0.3321, 0.1928, 0.3551, 0.1951, 0.3483, 0.2294, 0.3321, 0.1928, 0.3321, 0.1623, 0.3551, 0.1601, 0.3551, 0.1951, 0.3321, 0.1623, 0.3261, 0.1325, 0.3483, 0.1258, 0.3551, 0.1601, 0.3261, 0.1325, 0.3145, 0.1044, 0.3349, 0.09346, 0.3483, 0.1258, 0.3145, 0.1044, 0.2976, 0.07906, 0.3155, 0.06437, 0.3349, 0.09346, 0.2976, 0.07906, 0.2761, 0.05754, 0.2907, 0.03964, 0.3155, 0.06437, 0.2761, 0.05754, 0.2507, 0.04063, 0.2617, 0.02021, 0.2907, 0.03964, 0.2507, 0.04063, 0.2226, 0.02898, 0.2293, 0.006824, 0.2617, 0.02021, 0.7208, 0.776, 0.7411, 0.78, 0.7601, 0.7879, 0.7773, 0.7993, 0.7918, 0.8139, 0.8033, 0.8311, 0.8112, 0.8501, 0.8152, 0.8703, 0.8152, 0.891, 0.8112, 0.9112, 0.8033, 0.9302, 0.7918, 0.9474, 0.7773, 0.962, 0.7601, 0.9734, 0.7411, 0.9813, 0.7208, 0.9853, 0.7002, 0.9853, 0.68, 0.9813, 0.661, 0.9734, 0.6438, 0.962, 0.6292, 0.9474, 0.6178, 0.9302, 0.6099, 0.9112, 0.6059, 0.891, 0.6059, 0.8703, 0.6099, 0.8501, 0.6178, 0.8311, 0.6292, 0.8139, 0.6438, 0.7993, 0.661, 0.7879, 0.68, 0.78, 0.7002, 0.776, 0.1285, 0.8676, 0.1473, 0.8676, 0.1473, 0.8676, 0.1285, 0.8676, 0.6758, 0.5139, 0.6962, 0.5137, 0.6962, 0.5137, 0.6758, 0.5139, 0.1084, 0.8676, 0.1285, 0.8676, 0.1285, 0.8676, 0.1084, 0.8676, 0.6566, 0.5142, 0.6758, 0.5139, 0.6758, 0.5139, 0.6566, 0.5142, 0.08775, 0.8676, 0.1084, 0.8676, 0.1084, 0.8676, 0.08775, 0.8676, 0.6392, 0.5146, 0.6566, 0.5142, 0.6566, 0.5142, 0.6392, 0.5146, 0.7376, 0.2503, 0.7572, 0.2503, 0.7572, 0.2503, 0.7376, 0.2503, 0.06743, 0.8676, 0.08775, 0.8676, 0.08775, 0.8676, 0.06743, 0.8676, 0.7742, 0.7757, 0.7903, 0.776, 0.7903, 0.776, 0.7742, 0.7757, 0.7171, 0.2503, 0.7376, 0.2503, 0.7376, 0.2503, 0.7171, 0.2503, 0.04817, 0.8676, 0.06743, 0.8676, 0.06743, 0.8676, 0.04817, 0.8676, 0.756, 0.7756, 0.7742, 0.7757, 0.7742, 0.7757, 0.756, 0.7756, 0.6966, 0.2503, 0.7171, 0.2503, 0.7171, 0.2503, 0.6966, 0.2503, 0.03072, 0.8676, 0.04817, 0.8676, 0.04817, 0.8676, 0.03072, 0.8676, 0.7362, 0.7754, 0.756, 0.7756, 0.756, 0.7756, 0.7362, 0.7754, 0.6767, 0.2503, 0.6966, 0.2503, 0.6966, 0.2503, 0.6767, 0.2503, 0.7752, 0.2504, 0.7909, 0.2506, 0.7909, 0.2506, 0.7752, 0.2504, 0.7157, 0.7754, 0.7362, 0.7754, 0.7362, 0.7754, 0.7157, 0.7754, 0.6584, 0.2504, 0.6767, 0.2503, 0.6767, 0.2503, 0.6584, 0.2504, 0.7572, 0.2503, 0.7752, 0.2504, 0.7752, 0.2504, 0.7572, 0.2503, 0.6952, 0.7754, 0.7157, 0.7754, 0.7157, 0.7754, 0.6952, 0.7754, 0.6422, 0.2506, 0.6584, 0.2504, 0.6584, 0.2504, 0.6422, 0.2506, 0.6755, 0.7756, 0.6952, 0.7754, 0.6952, 0.7754, 0.6755, 0.7756, 0.7726, 0.5142, 0.7868, 0.5146, 0.7868, 0.5146, 0.7726, 0.5142, 0.6574, 0.7757, 0.6755, 0.7756, 0.6755, 0.7756, 0.6574, 0.7757, 0.7557, 0.5139, 0.7726, 0.5142, 0.7726, 0.5142, 0.7557, 0.5139, 0.6415, 0.776, 0.6574, 0.7757, 0.6574, 0.7757, 0.6415, 0.776, 0.7369, 0.5137, 0.7557, 0.5139, 0.7557, 0.5139, 0.7369, 0.5137, 0.1641, 0.8676, 0.1783, 0.8676, 0.1783, 0.8676, 0.1641, 0.8676, 0.7168, 0.5137, 0.7369, 0.5137, 0.7369, 0.5137, 0.7168, 0.5137, 0.1473, 0.8676, 0.1641, 0.8676, 0.1641, 0.8676, 0.1473, 0.8676, 0.1714, 0.7047, 0.1961, 0.7047, 0.1805, 0.7915, 0.1597, 0.7915, 0.7221, 0.3493, 0.7516, 0.3494, 0.7445, 0.4369, 0.7195, 0.4368, 0.1961, 0.7047, 0.2168, 0.7047, 0.1981, 0.7915, 0.1805, 0.7915, 0.7516, 0.3494, 0.7792, 0.3497, 0.7678, 0.4371, 0.7445, 0.4369, 0.6068, 0.6124, 0.63, 0.6121, 0.6433, 0.6992, 0.6237, 0.6995, 0.7792, 0.3497, 0.8039, 0.3501, 0.7887, 0.4375, 0.7678, 0.4371, 0.63, 0.6121, 0.6565, 0.6118, 0.6657, 0.699, 0.6433, 0.6992, 0.8039, 0.3501, 0.8247, 0.3507, 0.8063, 0.438, 0.7887, 0.4375, 0.6565, 0.6118, 0.6853, 0.6117, 0.6901, 0.6989, 0.6657, 0.699, 0.6083, 0.08728, 0.632, 0.08709, 0.6449, 0.1741, 0.6248, 0.1743, 0.6853, 0.6117, 0.7153, 0.6116, 0.7155, 0.6988, 0.6901, 0.6989, 0.7767, 0.08695, 0.8031, 0.08709, 0.7895, 0.1741, 0.7672, 0.174, 0.632, 0.08709, 0.6589, 0.08695, 0.6676, 0.174, 0.6449, 0.1741, 0.7153, 0.6116, 0.7454, 0.6117, 0.7409, 0.6989, 0.7155, 0.6988, 0.8031, 0.08709, 0.826, 0.08728, 0.8089, 0.1743, 0.7895, 0.1741, 0.6589, 0.08695, 0.688, 0.08687, 0.6922, 0.1739, 0.6676, 0.174, 0.7454, 0.6117, 0.7743, 0.6118, 0.7654, 0.699, 0.7409, 0.6989, 0.0008082, 0.7047, 0.02635, 0.7047, 0.03697, 0.7915, 0.01536, 0.7915, 0.688, 0.08687, 0.7181, 0.08684, 0.7176, 0.1739, 0.6922, 0.1739, 0.7743, 0.6118, 0.801, 0.6121, 0.788, 0.6992, 0.7654, 0.699, 0.02635, 0.7047, 0.05454, 0.7047, 0.06081, 0.7915, 0.03697, 0.7915, 0.7181, 0.08684, 0.748, 0.08687, 0.743, 0.1739, 0.7176, 0.1739, 0.801, 0.6121, 0.8245, 0.6124, 0.8078, 0.6995, 0.788, 0.6992, 0.05454, 0.7047, 0.08429, 0.7047, 0.08597, 0.7915, 0.06081, 0.7915, 0.748, 0.08687, 0.7767, 0.08695, 0.7672, 0.174, 0.743, 0.1739, 0.6086, 0.3507, 0.6341, 0.3501, 0.6451, 0.4375, 0.6235, 0.438, 0.08429, 0.7047, 0.1145, 0.7047, 0.1115, 0.7915, 0.08597, 0.7915, 0.6341, 0.3501, 0.6622, 0.3497, 0.6689, 0.4371, 0.6451, 0.4375, 0.1145, 0.7047, 0.1439, 0.7047, 0.1364, 0.7915, 0.1115, 0.7915, 0.6622, 0.3497, 0.692, 0.3494, 0.694, 0.4369, 0.6689, 0.4371, 0.1439, 0.7047, 0.1714, 0.7047, 0.1597, 0.7915, 0.1364, 0.7915, 0.692, 0.3494, 0.7221, 0.3493, 0.7195, 0.4368, 0.694, 0.4369, 0.6915, 0.2626, 0.722, 0.2625, 0.7221, 0.3493, 0.692, 0.3494, 0.1443, 0.6178, 0.1721, 0.6178, 0.1714, 0.7047, 0.1439, 0.7047, 0.6615, 0.2628, 0.6915, 0.2626, 0.692, 0.3494, 0.6622, 0.3497, 0.1146, 0.6178, 0.1443, 0.6178, 0.1439, 0.7047, 0.1145, 0.7047, 0.6332, 0.2633, 0.6615, 0.2628, 0.6622, 0.3497, 0.6341, 0.3501, 0.08419, 0.6178, 0.1146, 0.6178, 0.1145, 0.7047, 0.08429, 0.7047, 0.6074, 0.2638, 0.6332, 0.2633, 0.6341, 0.3501, 0.6086, 0.3507, 0.7483, 2.918e-05, 0.7772, 0.0001156, 0.7767, 0.08695, 0.748, 0.08687, 0.05419, 0.6178, 0.08419, 0.6178, 0.08429, 0.7047, 0.05454, 0.7047, 0.8018, 0.5252, 0.8254, 0.5256, 0.8245, 0.6124, 0.801, 0.6121, 0.7181, 0.0, 0.7483, 2.918e-05, 0.748, 0.08687, 0.7181, 0.08684, 0.02576, 0.6178, 0.05419, 0.6178, 0.05454, 0.7047, 0.02635, 0.7047, 0.7748, 0.525, 0.8018, 0.5252, 0.801, 0.6121, 0.7743, 0.6118, 0.6877, 2.918e-05, 0.7181, 0.0, 0.7181, 0.08684, 0.688, 0.08687, 0.0, 0.6178, 0.02576, 0.6178, 0.02635, 0.7047, 0.0008082, 0.7047, 0.7456, 0.5248, 0.7748, 0.525, 0.7743, 0.6118, 0.7454, 0.6117, 0.6584, 0.0001156, 0.6877, 2.918e-05, 0.688, 0.08687, 0.6589, 0.08695, 0.8038, 0.000256, 0.827, 0.0004449, 0.826, 0.08728, 0.8031, 0.08709, 0.7153, 0.5248, 0.7456, 0.5248, 0.7454, 0.6117, 0.7153, 0.6116, 0.6313, 0.000256, 0.6584, 0.0001156, 0.6589, 0.08695, 0.632, 0.08709, 0.7772, 0.0001156, 0.8038, 0.000256, 0.8031, 0.08709, 0.7767, 0.08695, 0.685, 0.5248, 0.7153, 0.5248, 0.7153, 0.6116, 0.6853, 0.6117, 0.6074, 0.0004449, 0.6313, 0.000256, 0.632, 0.08709, 0.6083, 0.08728, 0.656, 0.525, 0.685, 0.5248, 0.6853, 0.6117, 0.6565, 0.6118, 0.8044, 0.2633, 0.8254, 0.2638, 0.8247, 0.3507, 0.8039, 0.3501, 0.6293, 0.5252, 0.656, 0.525, 0.6565, 0.6118, 0.63, 0.6121, 0.7795, 0.2628, 0.8044, 0.2633, 0.8039, 0.3501, 0.7792, 0.3497, 0.6059, 0.5256, 0.6293, 0.5252, 0.63, 0.6121, 0.6068, 0.6124, 0.7517, 0.2626, 0.7795, 0.2628, 0.7792, 0.3497, 0.7516, 0.3494, 0.1969, 0.6178, 0.2179, 0.6178, 0.2168, 0.7047, 0.1961, 0.7047, 0.722, 0.2625, 0.7517, 0.2626, 0.7516, 0.3494, 0.7221, 0.3493, 0.1721, 0.6178, 0.1969, 0.6178, 0.1961, 0.7047, 0.1714, 0.7047, 0.1225, 0.3551, 0.1257, 0.3997, 0.1001, 0.3997, 0.102, 0.3551, 0.102, 0.3551, 0.1001, 0.3997, 0.07489, 0.3997, 0.08176, 0.3551, 0.3239, 0.5246, 0.3242, 0.4943, 0.3455, 0.4941, 0.3455, 0.555, 0.3236, 0.5553, 0.5802, 0.4401, 0.5802, 0.5244, 0.5493, 0.5241, 0.5493, 0.4398, 0.4235, 0.2628, 0.3942, 0.3512, 0.3706, 0.3516, 0.4077, 0.263, 0.3107, 0.6178, 0.3108, 0.653, 0.2917, 0.6506, 0.2851, 0.6204, 0.8946, 0.5767, 0.8254, 0.5767, 0.8255, 0.5538, 0.8946, 0.5542, 0.3513, 0.756, 0.3512, 0.7909, 0.3513, 0.8254, 0.3464, 0.8251, 0.347, 0.7557, 0.9334, 0.4209, 0.946, 0.47, 0.9191, 0.4743, 0.9165, 0.4386, 0.3417, 0.6211, 0.3282, 0.6709, 0.3108, 0.653, 0.3107, 0.6178, 0.2547, 0.3564, 0.3236, 0.3551, 0.3224, 0.3795, 0.2536, 0.3808, 0.8742, 0.7037, 0.8742, 0.7648, 0.856, 0.7647, 0.8559, 0.7035, 0.9165, 0.4386, 0.9191, 0.4743, 0.8933, 0.4721, 0.8975, 0.4413, 0.264, 0.6283, 0.2764, 0.6541, 0.2648, 0.6659, 0.2391, 0.6454, 0.2536, 0.3808, 0.3224, 0.3795, 0.3215, 0.4086, 0.2528, 0.4097, 0.8975, 0.4413, 0.8933, 0.4721, 0.8724, 0.4644, 0.8825, 0.4378, 0.2851, 0.6204, 0.2917, 0.6506, 0.2764, 0.6541, 0.264, 0.6283, 0.8559, 0.7035, 0.856, 0.7647, 0.8404, 0.7647, 0.8399, 0.7035, 0.8713, 0.4261, 0.8475, 0.4477, 0.8342, 0.4192, 0.8609, 0.4057, 0.8946, 0.5542, 0.8255, 0.5538, 0.8256, 0.5248, 0.8947, 0.5256, 0.8399, 0.7035, 0.8404, 0.7647, 0.8265, 0.7646, 0.8254, 0.7035, 0.8825, 0.4378, 0.8724, 0.4644, 0.8475, 0.4477, 0.8713, 0.4261, 0.581, 0.848, 0.5812, 0.7872, 0.6002, 0.7867, 0.6002, 0.8474, 0.2258, 0.6743, 0.2542, 0.6866, 0.2508, 0.7072, 0.2185, 0.7064, 0.2391, 0.6454, 0.2648, 0.6659, 0.2542, 0.6866, 0.2258, 0.6743, 0.5633, 0.8491, 0.5635, 0.7883, 0.5812, 0.7872, 0.581, 0.848, 0.3543, 0.4243, 0.3238, 0.4181, 0.3236, 0.357, 0.3543, 0.3551, 0.2504, 0.6109, 0.2506, 0.6012, 0.3202, 0.6011, 0.32, 0.6108, 0.8609, 0.4057, 0.8342, 0.4192, 0.8267, 0.3876, 0.8576, 0.3855, 0.8872, 0.0, 0.8872, 0.06962, 0.8788, 0.06989, 0.8788, 0.0002708, 0.2506, 0.5881, 0.2505, 0.5645, 0.3235, 0.564, 0.3202, 0.5881, 0.946, 0.288, 0.9349, 0.332, 0.9263, 0.3115, 0.944, 0.2825, 0.3298, 0.7603, 0.3417, 0.8041, 0.3395, 0.8091, 0.3214, 0.7804, 0.3235, 0.564, 0.2505, 0.5645, 0.2505, 0.5456, 0.3235, 0.5449, 0.944, 0.2825, 0.9263, 0.3115, 0.92, 0.3021, 0.9362, 0.2741, 0.3214, 0.7804, 0.3395, 0.8091, 0.3319, 0.8176, 0.3153, 0.79, 0.06226, 0.531, 0.09674, 0.531, 0.1317, 0.531, 0.1309, 0.5482, 0.0615, 0.5488, 0.867, 0.0002893, 0.8671, 0.06992, 0.8502, 0.07344, 0.8506, 0.0004487, 0.3202, 0.6011, 0.2506, 0.6012, 0.2506, 0.5881, 0.3202, 0.5881, 0.8788, 0.0002708, 0.8788, 0.06989, 0.8671, 0.06992, 0.867, 0.0002893, 0.9362, 0.2741, 0.92, 0.3021, 0.91, 0.294, 0.9242, 0.2685, 0.3153, 0.79, 0.3319, 0.8176, 0.3203, 0.8239, 0.3049, 0.7957, 0.2509, 0.5236, 0.2504, 0.5059, 0.3227, 0.5048, 0.3236, 0.5223, 0.9242, 0.2685, 0.91, 0.294, 0.8941, 0.2913, 0.9018, 0.2625, 0.3049, 0.7957, 0.3203, 0.8239, 0.2965, 0.8289, 0.2883, 0.8003, 0.2504, 0.4874, 0.2507, 0.468, 0.3217, 0.4669, 0.322, 0.4862, 0.277, 0.8008, 0.2767, 0.8268, 0.2521, 0.8151, 0.2633, 0.7946, 0.8506, 0.0004487, 0.8502, 0.07344, 0.8389, 0.07366, 0.8396, 0.0006739, 0.9018, 0.2625, 0.8941, 0.2913, 0.8828, 0.2913, 0.882, 0.2653, 0.2883, 0.8003, 0.2965, 0.8289, 0.2767, 0.8268, 0.277, 0.8008, 0.8949, 0.6301, 0.8949, 0.7027, 0.8885, 0.703, 0.8884, 0.6304, 0.3235, 0.5449, 0.2505, 0.5456, 0.2504, 0.5249, 0.3234, 0.5236, 0.8396, 0.0006739, 0.8389, 0.07366, 0.827, 0.07383, 0.8282, 0.0008595, 0.882, 0.2653, 0.8828, 0.2913, 0.8697, 0.2982, 0.858, 0.278, 0.2514, 0.4497, 0.2522, 0.4304, 0.3215, 0.4292, 0.3216, 0.4485, 0.858, 0.278, 0.8697, 0.2982, 0.8668, 0.3043, 0.8449, 0.2929, 0.2633, 0.7946, 0.2521, 0.8151, 0.2385, 0.8007, 0.2599, 0.7888, 0.874, 0.6309, 0.8742, 0.7035, 0.857, 0.7024, 0.8569, 0.6315, 0.3227, 0.5048, 0.2504, 0.5059, 0.2504, 0.4874, 0.322, 0.4862, 0.8884, 0.6304, 0.8885, 0.703, 0.8742, 0.7035, 0.874, 0.6309, 0.8449, 0.2929, 0.8668, 0.3043, 0.861, 0.3177, 0.835, 0.3096, 0.2599, 0.7888, 0.2385, 0.8007, 0.2283, 0.7843, 0.2537, 0.7756, 0.3215, 0.4086, 0.3215, 0.4292, 0.2522, 0.4304, 0.2528, 0.4097, 0.835, 0.3096, 0.861, 0.3177, 0.8556, 0.3341, 0.8292, 0.328, 0.2537, 0.7756, 0.2283, 0.7843, 0.2223, 0.7659, 0.2483, 0.7592, 0.845, 0.6322, 0.845, 0.7008, 0.8254, 0.6989, 0.8255, 0.6335, 0.3217, 0.4669, 0.2507, 0.468, 0.2514, 0.4497, 0.3216, 0.4485, 0.8569, 0.6315, 0.857, 0.7024, 0.845, 0.7008, 0.845, 0.6322, 0.8292, 0.328, 0.8556, 0.3341, 0.8544, 0.346, 0.8273, 0.3464, 0.2483, 0.7592, 0.2223, 0.7659, 0.2199, 0.7475, 0.2472, 0.7473, 0.3236, 0.4283, 0.3522, 0.4243, 0.3522, 0.4939, 0.3236, 0.4941, 0.8273, 0.3464, 0.8544, 0.346, 0.8542, 0.3659, 0.8254, 0.3659, 0.2472, 0.7473, 0.2199, 0.7475, 0.2179, 0.728, 0.2473, 0.7272, 0.2508, 0.7072, 0.2473, 0.7272, 0.2179, 0.728, 0.2185, 0.7064, 0.8542, 0.3659, 0.8576, 0.3855, 0.8267, 0.3876, 0.8254, 0.3659, 0.827, 0.07517, 0.8272, 0.1359, 0.8453, 0.1392, 0.8453, 0.07383, 0.8947, 0.6027, 0.8256, 0.6028, 0.8254, 0.5767, 0.8946, 0.5767, 0.4501, 0.7984, 0.4323, 0.802, 0.4288, 0.7907, 0.449, 0.7867, 0.4683, 0.7984, 0.4501, 0.7984, 0.449, 0.7867, 0.4695, 0.7867, 0.4862, 0.802, 0.4683, 0.7984, 0.4695, 0.7867, 0.4896, 0.7907, 0.503, 0.8089, 0.4862, 0.802, 0.4896, 0.7907, 0.5085, 0.7986, 0.5181, 0.819, 0.503, 0.8089, 0.5085, 0.7986, 0.5256, 0.8099, 0.531, 0.8319, 0.5181, 0.819, 0.5256, 0.8099, 0.5401, 0.8245, 0.5411, 0.847, 0.531, 0.8319, 0.5401, 0.8245, 0.5515, 0.8415, 0.5481, 0.8639, 0.5411, 0.847, 0.5515, 0.8415, 0.5593, 0.8604, 0.5516, 0.8817, 0.5481, 0.8639, 0.5593, 0.8604, 0.5633, 0.8806, 0.5516, 0.8999, 0.5516, 0.8817, 0.5633, 0.8806, 0.5633, 0.9011, 0.5481, 0.9178, 0.5516, 0.8999, 0.5633, 0.9011, 0.5593, 0.9212, 0.5411, 0.9346, 0.5481, 0.9178, 0.5593, 0.9212, 0.5515, 0.9401, 0.531, 0.9497, 0.5411, 0.9346, 0.5515, 0.9401, 0.5401, 0.9572, 0.5181, 0.9626, 0.531, 0.9497, 0.5401, 0.9572, 0.5256, 0.9717, 0.503, 0.9727, 0.5181, 0.9626, 0.5256, 0.9717, 0.5085, 0.9831, 0.4862, 0.9797, 0.503, 0.9727, 0.5085, 0.9831, 0.4896, 0.9909, 0.4683, 0.9832, 0.4862, 0.9797, 0.4896, 0.9909, 0.4695, 0.9949, 0.4501, 0.9832, 0.4683, 0.9832, 0.4695, 0.9949, 0.449, 0.9949, 0.4323, 0.9797, 0.4501, 0.9832, 0.449, 0.9949, 0.4288, 0.9909, 0.4154, 0.9727, 0.4323, 0.9797, 0.4288, 0.9909, 0.4099, 0.9831, 0.4003, 0.9626, 0.4154, 0.9727, 0.4099, 0.9831, 0.3929, 0.9717, 0.3874, 0.9497, 0.4003, 0.9626, 0.3929, 0.9717, 0.3784, 0.9572, 0.3773, 0.9346, 0.3874, 0.9497, 0.3784, 0.9572, 0.367, 0.9401, 0.3704, 0.9178, 0.3773, 0.9346, 0.367, 0.9401, 0.3591, 0.9212, 0.3668, 0.8999, 0.3704, 0.9178, 0.3591, 0.9212, 0.3551, 0.9011, 0.3668, 0.8817, 0.3668, 0.8999, 0.3551, 0.9011, 0.3551, 0.8806, 0.3704, 0.8639, 0.3668, 0.8817, 0.3551, 0.8806, 0.3591, 0.8604, 0.3773, 0.847, 0.3704, 0.8639, 0.3591, 0.8604, 0.367, 0.8415, 0.3874, 0.8319, 0.3773, 0.847, 0.367, 0.8415, 0.3784, 0.8245, 0.4003, 0.819, 0.3874, 0.8319, 0.3784, 0.8245, 0.3929, 0.8099, 0.4154, 0.8089, 0.4003, 0.819, 0.3929, 0.8099, 0.4099, 0.7986, 0.4323, 0.802, 0.4154, 0.8089, 0.4099, 0.7986, 0.4288, 0.7907, 0.9346, 0.9572, 0.9167, 0.9608, 0.8985, 0.9608, 0.8807, 0.9572, 0.8638, 0.9503, 0.8487, 0.9401, 0.8358, 0.9273, 0.8257, 0.9121, 0.8188, 0.8953, 0.8152, 0.8775, 0.8152, 0.8593, 0.8188, 0.8414, 0.8257, 0.8246, 0.8358, 0.8095, 0.8487, 0.7966, 0.8638, 0.7865, 0.8807, 0.7795, 0.8985, 0.776, 0.9167, 0.776, 0.9346, 0.7795, 0.9514, 0.7865, 0.9665, 0.7966, 0.9794, 0.8095, 0.9895, 0.8246, 0.9964, 0.8414, 1.0, 0.8593, 1.0, 0.8775, 0.9964, 0.8953, 0.9895, 0.9121, 0.9794, 0.9273, 0.9665, 0.9401, 0.9514, 0.9503, 0.3524, 0.5066, 0.3521, 0.5215, 0.3457, 0.5215, 0.346, 0.5066, 0.3522, 0.7417, 0.3524, 0.7557, 0.346, 0.7557, 0.3458, 0.7417, 0.3521, 0.5215, 0.352, 0.5382, 0.3455, 0.5382, 0.3457, 0.5215, 0.8585, 0.07383, 0.8585, 0.08634, 0.8521, 0.08634, 0.8521, 0.07383, 0.352, 0.5382, 0.3519, 0.5559, 0.3455, 0.5559, 0.3455, 0.5382, 0.8585, 0.08634, 0.8585, 0.1012, 0.8521, 0.1012, 0.8521, 0.08634, 0.3519, 0.5559, 0.352, 0.5741, 0.3455, 0.5741, 0.3455, 0.5559, 0.8585, 0.1012, 0.8585, 0.1178, 0.8521, 0.1178, 0.8521, 0.1012, 0.352, 0.5741, 0.3521, 0.592, 0.3457, 0.5921, 0.3455, 0.5741, 0.8585, 0.1178, 0.8585, 0.1356, 0.8521, 0.1356, 0.8521, 0.1178, 0.3521, 0.592, 0.3524, 0.609, 0.346, 0.609, 0.3457, 0.5921, 0.8585, 0.1356, 0.8585, 0.1538, 0.8521, 0.1538, 0.8521, 0.1356, 0.3524, 0.609, 0.3528, 0.6244, 0.3463, 0.6244, 0.346, 0.609, 0.8519, 0.1036, 0.8518, 0.1209, 0.8454, 0.1209, 0.8454, 0.1036, 0.8585, 0.1538, 0.8585, 0.1717, 0.8521, 0.1717, 0.8521, 0.1538, 0.3524, 0.6244, 0.3522, 0.6386, 0.3458, 0.6386, 0.346, 0.6244, 0.8518, 0.1209, 0.8518, 0.1389, 0.8453, 0.1389, 0.8454, 0.1209, 0.8585, 0.1717, 0.8585, 0.1887, 0.8521, 0.1887, 0.8521, 0.1717, 0.3522, 0.6386, 0.3521, 0.6547, 0.3456, 0.6547, 0.3458, 0.6386, 0.8518, 0.1389, 0.8518, 0.1571, 0.8454, 0.1571, 0.8453, 0.1389, 0.8585, 0.1887, 0.8585, 0.2041, 0.8521, 0.2041, 0.8521, 0.1887, 0.3521, 0.6547, 0.352, 0.6722, 0.3455, 0.6722, 0.3456, 0.6547, 0.8518, 0.1571, 0.8519, 0.1746, 0.8454, 0.1746, 0.8454, 0.1571, 0.8521, 0.07383, 0.8519, 0.08767, 0.8455, 0.08767, 0.8456, 0.07383, 0.352, 0.6722, 0.3519, 0.6903, 0.3455, 0.6903, 0.3455, 0.6722, 0.8519, 0.1746, 0.8519, 0.1908, 0.8455, 0.1908, 0.8454, 0.1746, 0.8519, 0.08767, 0.8519, 0.1036, 0.8454, 0.1036, 0.8455, 0.08767, 0.3519, 0.6903, 0.352, 0.7084, 0.3455, 0.7084, 0.3455, 0.6903, 0.8519, 0.1908, 0.8521, 0.2051, 0.8456, 0.2051, 0.8455, 0.1908, 0.352, 0.7084, 0.3521, 0.7258, 0.3456, 0.7258, 0.3455, 0.7084, 0.3528, 0.4941, 0.3524, 0.5066, 0.346, 0.5066, 0.3463, 0.4941, 0.8629, 0.6273, 0.8374, 0.6301, 0.8256, 0.6028, 0.8947, 0.6027, 0.8884, 0.6296, 0.1597, 0.7915, 0.1805, 0.7915, 0.1641, 0.8676, 0.1473, 0.8676, 0.7195, 0.4368, 0.7445, 0.4369, 0.7369, 0.5137, 0.7168, 0.5137, 0.1805, 0.7915, 0.1981, 0.7915, 0.1783, 0.8676, 0.1641, 0.8676, 0.7445, 0.4369, 0.7678, 0.4371, 0.7557, 0.5139, 0.7369, 0.5137, 0.6237, 0.6995, 0.6433, 0.6992, 0.6574, 0.7757, 0.6415, 0.776, 0.7678, 0.4371, 0.7887, 0.4375, 0.7726, 0.5142, 0.7557, 0.5139, 0.6433, 0.6992, 0.6657, 0.699, 0.6755, 0.7756, 0.6574, 0.7757, 0.7887, 0.4375, 0.8063, 0.438, 0.7868, 0.5146, 0.7726, 0.5142, 0.6657, 0.699, 0.6901, 0.6989, 0.6952, 0.7754, 0.6755, 0.7756, 0.6248, 0.1743, 0.6449, 0.1741, 0.6584, 0.2504, 0.6422, 0.2506, 0.6901, 0.6989, 0.7155, 0.6988, 0.7157, 0.7754, 0.6952, 0.7754, 0.7672, 0.174, 0.7895, 0.1741, 0.7752, 0.2504, 0.7572, 0.2503, 0.6449, 0.1741, 0.6676, 0.174, 0.6767, 0.2503, 0.6584, 0.2504, 0.7155, 0.6988, 0.7409, 0.6989, 0.7362, 0.7754, 0.7157, 0.7754, 0.7895, 0.1741, 0.8089, 0.1743, 0.7909, 0.2506, 0.7752, 0.2504, 0.6676, 0.174, 0.6922, 0.1739, 0.6966, 0.2503, 0.6767, 0.2503, 0.7409, 0.6989, 0.7654, 0.699, 0.756, 0.7756, 0.7362, 0.7754, 0.01536, 0.7915, 0.03697, 0.7915, 0.04817, 0.8676, 0.03072, 0.8676, 0.6922, 0.1739, 0.7176, 0.1739, 0.7171, 0.2503, 0.6966, 0.2503, 0.7654, 0.699, 0.788, 0.6992, 0.7742, 0.7757, 0.756, 0.7756, 0.03697, 0.7915, 0.06081, 0.7915, 0.06743, 0.8676, 0.04817, 0.8676, 0.7176, 0.1739, 0.743, 0.1739, 0.7376, 0.2503, 0.7171, 0.2503, 0.788, 0.6992, 0.8078, 0.6995, 0.7903, 0.776, 0.7742, 0.7757, 0.06081, 0.7915, 0.08597, 0.7915, 0.08775, 0.8676, 0.06743, 0.8676, 0.743, 0.1739, 0.7672, 0.174, 0.7572, 0.2503, 0.7376, 0.2503, 0.6235, 0.438, 0.6451, 0.4375, 0.6566, 0.5142, 0.6392, 0.5146, 0.08597, 0.7915, 0.1115, 0.7915, 0.1084, 0.8676, 0.08775, 0.8676, 0.6451, 0.4375, 0.6689, 0.4371, 0.6758, 0.5139, 0.6566, 0.5142, 0.1115, 0.7915, 0.1364, 0.7915, 0.1285, 0.8676, 0.1084, 0.8676, 0.6689, 0.4371, 0.694, 0.4369, 0.6962, 0.5137, 0.6758, 0.5139, 0.1364, 0.7915, 0.1597, 0.7915, 0.1473, 0.8676, 0.1285, 0.8676, 0.694, 0.4369, 0.7195, 0.4368, 0.7168, 0.5137, 0.6962, 0.5137])
me_cylinder.use_remesh_fix_poles = True
me_cylinder.use_remesh_preserve_attributes = False
me_cylinder.update()

# ---- objects
ob_cylinder = bpy.data.objects.new('Cylinder', me_cylinder)

# ---- transforms, parenting, visibility, modifiers, constraints
ob_cylinder.location = (0.0, 0.0, 0.0)
_m = ob_cylinder.modifiers.new('Subdivision', 'SUBSURF')
_m.levels = 2

# ---- collection membership
col_collection.objects.link(ob_cylinder)

# ---- scene / render settings (as saved in the file)
scene.frame_start = 1; scene.frame_end = 250; scene.frame_set(1)
scene.render.engine = 'BLENDER_EEVEE_NEXT'
scene.cycles.sampling_pattern = 'TABULATED_SOBOL'
scene.cycles.use_light_tree = False
scene.view_settings.view_transform = 'Filmic'
bpy.context.view_layer.update()

# ---- added for rendering (the .blend has no active camera and no usable light): camera, sun
cam_auto = bpy.data.cameras.new('AutoCamera')
cam_auto.lens = 50.0
cam_auto.sensor_width = 36.0
cam_auto.clip_end = 1000.0
ob_auto_camera = bpy.data.objects.new('AutoCamera', cam_auto)
scene.collection.objects.link(ob_auto_camera)
ob_auto_camera.location = (3.58904, -3.99153, 2.38288)
ob_auto_camera.rotation_euler = (1.09748, -7.21219e-08, 0.694738)
scene.camera = ob_auto_camera
light_auto_sun = bpy.data.lights.new('AutoSun', 'SUN')
light_auto_sun.energy = 3.0
light_auto_sun.angle = 0.0523599
ob_auto_sun = bpy.data.objects.new('AutoSun', light_auto_sun)
scene.collection.objects.link(ob_auto_sun)
ob_auto_sun.rotation_euler = (0.872665, 0.174533, 0.523599)
bpy.context.view_layer.update()
